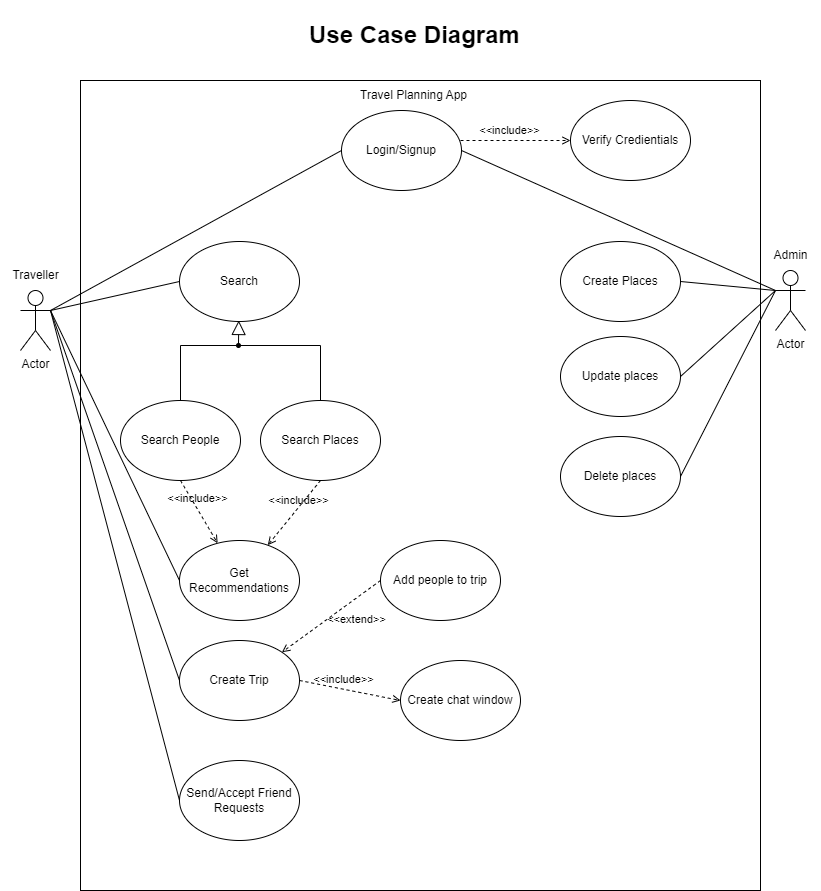

The diagram above was exported from draw.io. Its source (the exported page's mxGraphModel, read from the mxfile embedded in the PNG):
<mxGraphModel dx="1313" dy="676" grid="1" gridSize="10" guides="1" tooltips="1" connect="1" arrows="1" fold="1" page="1" pageScale="1" pageWidth="827" pageHeight="1169" math="0" shadow="0">
  <root>
    <mxCell id="0" />
    <mxCell id="1" parent="0" />
    <mxCell id="5eUkZn2wdUOVKHZOtSQM-1" value="&lt;h1&gt;Use Case Diagram&lt;/h1&gt;" style="text;html=1;align=center;verticalAlign=middle;resizable=0;points=[];autosize=1;strokeColor=none;fillColor=none;" vertex="1" parent="1">
      <mxGeometry x="299" width="230" height="70" as="geometry" />
    </mxCell>
    <mxCell id="5eUkZn2wdUOVKHZOtSQM-61" value="" style="rounded=0;whiteSpace=wrap;html=1;" vertex="1" parent="1">
      <mxGeometry x="80" y="80" width="680" height="810" as="geometry" />
    </mxCell>
    <mxCell id="5eUkZn2wdUOVKHZOtSQM-62" value="Actor" style="shape=umlActor;verticalLabelPosition=bottom;verticalAlign=top;html=1;outlineConnect=0;" vertex="1" parent="1">
      <mxGeometry x="20" y="290" width="30" height="60" as="geometry" />
    </mxCell>
    <mxCell id="5eUkZn2wdUOVKHZOtSQM-63" value="Traveller" style="text;html=1;align=center;verticalAlign=middle;resizable=0;points=[];autosize=1;strokeColor=none;fillColor=none;" vertex="1" parent="1">
      <mxGeometry y="260" width="70" height="30" as="geometry" />
    </mxCell>
    <mxCell id="5eUkZn2wdUOVKHZOtSQM-64" value="Actor" style="shape=umlActor;verticalLabelPosition=bottom;verticalAlign=top;html=1;outlineConnect=0;" vertex="1" parent="1">
      <mxGeometry x="775" y="270" width="30" height="60" as="geometry" />
    </mxCell>
    <mxCell id="5eUkZn2wdUOVKHZOtSQM-65" value="Admin" style="text;html=1;align=center;verticalAlign=middle;resizable=0;points=[];autosize=1;strokeColor=none;fillColor=none;" vertex="1" parent="1">
      <mxGeometry x="760" y="240" width="60" height="30" as="geometry" />
    </mxCell>
    <mxCell id="5eUkZn2wdUOVKHZOtSQM-66" value="Create Places" style="ellipse;whiteSpace=wrap;html=1;" vertex="1" parent="1">
      <mxGeometry x="560" y="241" width="120" height="80" as="geometry" />
    </mxCell>
    <mxCell id="5eUkZn2wdUOVKHZOtSQM-67" value="Update places" style="ellipse;whiteSpace=wrap;html=1;" vertex="1" parent="1">
      <mxGeometry x="560" y="336" width="120" height="80" as="geometry" />
    </mxCell>
    <mxCell id="5eUkZn2wdUOVKHZOtSQM-68" value="Delete places" style="ellipse;whiteSpace=wrap;html=1;" vertex="1" parent="1">
      <mxGeometry x="560" y="436" width="120" height="80" as="geometry" />
    </mxCell>
    <mxCell id="5eUkZn2wdUOVKHZOtSQM-69" value="Search" style="ellipse;whiteSpace=wrap;html=1;" vertex="1" parent="1">
      <mxGeometry x="179" y="241" width="120" height="80" as="geometry" />
    </mxCell>
    <mxCell id="5eUkZn2wdUOVKHZOtSQM-70" value="Send/Accept Friend Requests" style="ellipse;whiteSpace=wrap;html=1;" vertex="1" parent="1">
      <mxGeometry x="179" y="760" width="120" height="80" as="geometry" />
    </mxCell>
    <mxCell id="5eUkZn2wdUOVKHZOtSQM-71" value="Create Trip" style="ellipse;whiteSpace=wrap;html=1;" vertex="1" parent="1">
      <mxGeometry x="179" y="640" width="120" height="80" as="geometry" />
    </mxCell>
    <mxCell id="5eUkZn2wdUOVKHZOtSQM-72" value="Add people to trip" style="ellipse;whiteSpace=wrap;html=1;" vertex="1" parent="1">
      <mxGeometry x="380" y="540" width="120" height="80" as="geometry" />
    </mxCell>
    <mxCell id="5eUkZn2wdUOVKHZOtSQM-73" value="Get Recommendations" style="ellipse;whiteSpace=wrap;html=1;" vertex="1" parent="1">
      <mxGeometry x="179" y="540" width="120" height="80" as="geometry" />
    </mxCell>
    <mxCell id="5eUkZn2wdUOVKHZOtSQM-74" value="Login/Signup" style="ellipse;whiteSpace=wrap;html=1;" vertex="1" parent="1">
      <mxGeometry x="341" y="110" width="120" height="80" as="geometry" />
    </mxCell>
    <mxCell id="5eUkZn2wdUOVKHZOtSQM-75" value="" style="endArrow=none;html=1;rounded=0;exitX=1;exitY=0.3333333333333333;exitDx=0;exitDy=0;exitPerimeter=0;entryX=0;entryY=0.5;entryDx=0;entryDy=0;" edge="1" parent="1" source="5eUkZn2wdUOVKHZOtSQM-62" target="5eUkZn2wdUOVKHZOtSQM-74">
      <mxGeometry width="50" height="50" relative="1" as="geometry">
        <mxPoint x="510" y="580" as="sourcePoint" />
        <mxPoint x="560" y="530" as="targetPoint" />
      </mxGeometry>
    </mxCell>
    <mxCell id="5eUkZn2wdUOVKHZOtSQM-76" value="" style="endArrow=none;html=1;rounded=0;exitX=0;exitY=0.3333333333333333;exitDx=0;exitDy=0;exitPerimeter=0;entryX=1;entryY=0.5;entryDx=0;entryDy=0;" edge="1" parent="1" source="5eUkZn2wdUOVKHZOtSQM-64" target="5eUkZn2wdUOVKHZOtSQM-74">
      <mxGeometry width="50" height="50" relative="1" as="geometry">
        <mxPoint x="510" y="580" as="sourcePoint" />
        <mxPoint x="560" y="530" as="targetPoint" />
      </mxGeometry>
    </mxCell>
    <mxCell id="5eUkZn2wdUOVKHZOtSQM-77" value="" style="endArrow=none;html=1;rounded=0;exitX=0;exitY=0.3333333333333333;exitDx=0;exitDy=0;exitPerimeter=0;entryX=1;entryY=0.5;entryDx=0;entryDy=0;" edge="1" parent="1" source="5eUkZn2wdUOVKHZOtSQM-64" target="5eUkZn2wdUOVKHZOtSQM-66">
      <mxGeometry width="50" height="50" relative="1" as="geometry">
        <mxPoint x="510" y="580" as="sourcePoint" />
        <mxPoint x="560" y="530" as="targetPoint" />
      </mxGeometry>
    </mxCell>
    <mxCell id="5eUkZn2wdUOVKHZOtSQM-78" value="" style="endArrow=none;html=1;rounded=0;exitX=0;exitY=0.3333333333333333;exitDx=0;exitDy=0;exitPerimeter=0;entryX=1;entryY=0.5;entryDx=0;entryDy=0;" edge="1" parent="1" source="5eUkZn2wdUOVKHZOtSQM-64" target="5eUkZn2wdUOVKHZOtSQM-67">
      <mxGeometry width="50" height="50" relative="1" as="geometry">
        <mxPoint x="510" y="580" as="sourcePoint" />
        <mxPoint x="560" y="530" as="targetPoint" />
      </mxGeometry>
    </mxCell>
    <mxCell id="5eUkZn2wdUOVKHZOtSQM-79" value="" style="endArrow=none;html=1;rounded=0;exitX=0;exitY=0.3333333333333333;exitDx=0;exitDy=0;exitPerimeter=0;entryX=1;entryY=0.5;entryDx=0;entryDy=0;" edge="1" parent="1" source="5eUkZn2wdUOVKHZOtSQM-64" target="5eUkZn2wdUOVKHZOtSQM-68">
      <mxGeometry width="50" height="50" relative="1" as="geometry">
        <mxPoint x="510" y="580" as="sourcePoint" />
        <mxPoint x="560" y="530" as="targetPoint" />
      </mxGeometry>
    </mxCell>
    <mxCell id="5eUkZn2wdUOVKHZOtSQM-80" value="Verify Credientials" style="ellipse;whiteSpace=wrap;html=1;" vertex="1" parent="1">
      <mxGeometry x="570" y="100" width="120" height="80" as="geometry" />
    </mxCell>
    <mxCell id="5eUkZn2wdUOVKHZOtSQM-81" value="&amp;lt;&amp;lt;include&amp;gt;&amp;gt;" style="html=1;verticalAlign=bottom;labelBackgroundColor=none;endArrow=open;endFill=0;dashed=1;rounded=0;entryX=0;entryY=0.5;entryDx=0;entryDy=0;" edge="1" parent="1" target="5eUkZn2wdUOVKHZOtSQM-80">
      <mxGeometry x="-0.1203" y="1" width="160" relative="1" as="geometry">
        <mxPoint x="460" y="140" as="sourcePoint" />
        <mxPoint x="610" y="400" as="targetPoint" />
        <Array as="points" />
        <mxPoint as="offset" />
      </mxGeometry>
    </mxCell>
    <mxCell id="5eUkZn2wdUOVKHZOtSQM-82" value="Search People" style="ellipse;whiteSpace=wrap;html=1;" vertex="1" parent="1">
      <mxGeometry x="120" y="400" width="120" height="80" as="geometry" />
    </mxCell>
    <mxCell id="5eUkZn2wdUOVKHZOtSQM-83" value="Search Places" style="ellipse;whiteSpace=wrap;html=1;" vertex="1" parent="1">
      <mxGeometry x="260" y="400" width="120" height="80" as="geometry" />
    </mxCell>
    <mxCell id="5eUkZn2wdUOVKHZOtSQM-86" value="&amp;lt;&amp;lt;extend&amp;gt;&amp;gt;" style="html=1;verticalAlign=bottom;labelBackgroundColor=none;endArrow=open;endFill=0;dashed=1;rounded=0;exitX=0;exitY=0.5;exitDx=0;exitDy=0;entryX=1;entryY=0;entryDx=0;entryDy=0;" edge="1" parent="1" source="5eUkZn2wdUOVKHZOtSQM-72" target="5eUkZn2wdUOVKHZOtSQM-71">
      <mxGeometry x="-0.2191" y="25" width="160" relative="1" as="geometry">
        <mxPoint x="630" y="730" as="sourcePoint" />
        <mxPoint x="790" y="730" as="targetPoint" />
        <mxPoint as="offset" />
      </mxGeometry>
    </mxCell>
    <mxCell id="5eUkZn2wdUOVKHZOtSQM-87" value="&amp;lt;&amp;lt;include&amp;gt;&amp;gt;" style="html=1;verticalAlign=bottom;labelBackgroundColor=none;endArrow=open;endFill=0;dashed=1;rounded=0;exitX=0.5;exitY=1;exitDx=0;exitDy=0;" edge="1" parent="1" source="5eUkZn2wdUOVKHZOtSQM-83" target="5eUkZn2wdUOVKHZOtSQM-73">
      <mxGeometry x="-0.1203" y="1" width="160" relative="1" as="geometry">
        <mxPoint x="460" y="140" as="sourcePoint" />
        <mxPoint x="610" y="400" as="targetPoint" />
        <Array as="points" />
        <mxPoint as="offset" />
      </mxGeometry>
    </mxCell>
    <mxCell id="5eUkZn2wdUOVKHZOtSQM-88" value="Create chat window" style="ellipse;whiteSpace=wrap;html=1;" vertex="1" parent="1">
      <mxGeometry x="400" y="660" width="120" height="80" as="geometry" />
    </mxCell>
    <mxCell id="5eUkZn2wdUOVKHZOtSQM-89" value="&amp;lt;&amp;lt;include&amp;gt;&amp;gt;" style="html=1;verticalAlign=bottom;labelBackgroundColor=none;endArrow=open;endFill=0;dashed=1;rounded=0;exitX=1;exitY=0.5;exitDx=0;exitDy=0;entryX=0;entryY=0.5;entryDx=0;entryDy=0;" edge="1" parent="1" source="5eUkZn2wdUOVKHZOtSQM-71" target="5eUkZn2wdUOVKHZOtSQM-88">
      <mxGeometry x="-0.1203" y="1" width="160" relative="1" as="geometry">
        <mxPoint x="670" y="395" as="sourcePoint" />
        <mxPoint x="820" y="655" as="targetPoint" />
        <Array as="points" />
        <mxPoint as="offset" />
      </mxGeometry>
    </mxCell>
    <mxCell id="5eUkZn2wdUOVKHZOtSQM-90" value="&amp;lt;&amp;lt;include&amp;gt;&amp;gt;" style="html=1;verticalAlign=bottom;labelBackgroundColor=none;endArrow=open;endFill=0;dashed=1;rounded=0;exitX=0.5;exitY=1;exitDx=0;exitDy=0;" edge="1" parent="1" source="5eUkZn2wdUOVKHZOtSQM-82" target="5eUkZn2wdUOVKHZOtSQM-73">
      <mxGeometry x="-0.1203" y="1" width="160" relative="1" as="geometry">
        <mxPoint x="460" y="140" as="sourcePoint" />
        <mxPoint x="610" y="400" as="targetPoint" />
        <Array as="points" />
        <mxPoint as="offset" />
      </mxGeometry>
    </mxCell>
    <mxCell id="5eUkZn2wdUOVKHZOtSQM-91" value="" style="endArrow=none;html=1;rounded=0;exitX=1;exitY=0.3333333333333333;exitDx=0;exitDy=0;exitPerimeter=0;entryX=0;entryY=0.5;entryDx=0;entryDy=0;" edge="1" parent="1" source="5eUkZn2wdUOVKHZOtSQM-62" target="5eUkZn2wdUOVKHZOtSQM-69">
      <mxGeometry width="50" height="50" relative="1" as="geometry">
        <mxPoint x="510" y="580" as="sourcePoint" />
        <mxPoint x="560" y="530" as="targetPoint" />
      </mxGeometry>
    </mxCell>
    <mxCell id="5eUkZn2wdUOVKHZOtSQM-92" value="" style="endArrow=none;html=1;rounded=0;exitX=1;exitY=0.3333333333333333;exitDx=0;exitDy=0;exitPerimeter=0;entryX=0;entryY=0.5;entryDx=0;entryDy=0;" edge="1" parent="1" source="5eUkZn2wdUOVKHZOtSQM-62" target="5eUkZn2wdUOVKHZOtSQM-73">
      <mxGeometry width="50" height="50" relative="1" as="geometry">
        <mxPoint x="510" y="580" as="sourcePoint" />
        <mxPoint x="560" y="530" as="targetPoint" />
      </mxGeometry>
    </mxCell>
    <mxCell id="5eUkZn2wdUOVKHZOtSQM-94" value="" style="endArrow=none;html=1;rounded=0;exitX=1;exitY=0.3333333333333333;exitDx=0;exitDy=0;exitPerimeter=0;" edge="1" parent="1" source="5eUkZn2wdUOVKHZOtSQM-62">
      <mxGeometry width="50" height="50" relative="1" as="geometry">
        <mxPoint x="510" y="580" as="sourcePoint" />
        <mxPoint x="179" y="680" as="targetPoint" />
      </mxGeometry>
    </mxCell>
    <mxCell id="5eUkZn2wdUOVKHZOtSQM-95" value="" style="endArrow=none;html=1;rounded=0;exitX=1;exitY=0.3333333333333333;exitDx=0;exitDy=0;exitPerimeter=0;entryX=0;entryY=0.5;entryDx=0;entryDy=0;" edge="1" parent="1" source="5eUkZn2wdUOVKHZOtSQM-62" target="5eUkZn2wdUOVKHZOtSQM-70">
      <mxGeometry width="50" height="50" relative="1" as="geometry">
        <mxPoint x="510" y="580" as="sourcePoint" />
        <mxPoint x="179" y="680" as="targetPoint" />
      </mxGeometry>
    </mxCell>
    <mxCell id="5eUkZn2wdUOVKHZOtSQM-96" value="Travel Planning App" style="text;html=1;align=center;verticalAlign=middle;resizable=0;points=[];autosize=1;strokeColor=none;fillColor=none;" vertex="1" parent="1">
      <mxGeometry x="348" y="80" width="130" height="30" as="geometry" />
    </mxCell>
    <mxCell id="5eUkZn2wdUOVKHZOtSQM-97" value="" style="verticalAlign=bottom;html=1;ellipse;fillColor=strokeColor;fontFamily=Helvetica;fontSize=11;fontColor=default;" vertex="1" parent="1">
      <mxGeometry x="236" y="343" width="4" height="4" as="geometry" />
    </mxCell>
    <mxCell id="5eUkZn2wdUOVKHZOtSQM-98" value="" style="edgeStyle=elbowEdgeStyle;html=1;endSize=12;endArrow=block;endFill=0;elbow=horizontal;rounded=0;labelBackgroundColor=default;fontFamily=Helvetica;fontSize=11;fontColor=default;shape=connector;" edge="1" source="5eUkZn2wdUOVKHZOtSQM-97" parent="1">
      <mxGeometry x="1" relative="1" as="geometry">
        <mxPoint x="238" y="320" as="targetPoint" />
      </mxGeometry>
    </mxCell>
    <mxCell id="5eUkZn2wdUOVKHZOtSQM-99" value="" style="edgeStyle=elbowEdgeStyle;html=1;elbow=vertical;verticalAlign=bottom;endArrow=none;rounded=0;labelBackgroundColor=default;fontFamily=Helvetica;fontSize=11;fontColor=default;startSize=14;shape=connector;entryX=0.5;entryY=0;entryDx=0;entryDy=0;" edge="1" source="5eUkZn2wdUOVKHZOtSQM-97" parent="1" target="5eUkZn2wdUOVKHZOtSQM-83">
      <mxGeometry x="1" relative="1" as="geometry">
        <mxPoint x="308" y="370" as="targetPoint" />
        <Array as="points">
          <mxPoint x="278" y="345" />
        </Array>
      </mxGeometry>
    </mxCell>
    <mxCell id="5eUkZn2wdUOVKHZOtSQM-100" value="" style="edgeStyle=elbowEdgeStyle;html=1;elbow=vertical;verticalAlign=bottom;endArrow=none;rounded=0;labelBackgroundColor=default;fontFamily=Helvetica;fontSize=11;fontColor=default;startSize=14;shape=connector;entryX=0.5;entryY=0;entryDx=0;entryDy=0;" edge="1" source="5eUkZn2wdUOVKHZOtSQM-97" parent="1" target="5eUkZn2wdUOVKHZOtSQM-82">
      <mxGeometry x="1" relative="1" as="geometry">
        <mxPoint x="168" y="370" as="targetPoint" />
        <Array as="points">
          <mxPoint x="198" y="345" />
        </Array>
      </mxGeometry>
    </mxCell>
  </root>
</mxGraphModel>